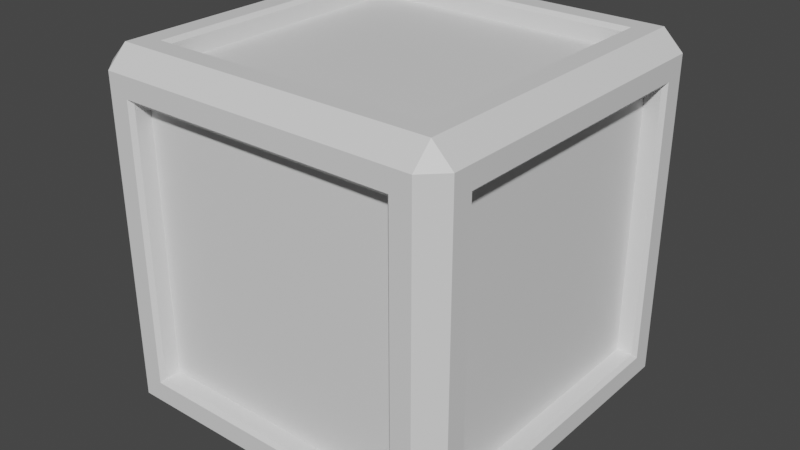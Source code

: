 # Source: folding_cube.blend  (saved by Blender 2.81.16; exported with 4.5.12 LTS)
import bpy
from mathutils import Matrix  # noqa: F401  (used for matrix-valued properties, if any)

bpy.ops.wm.read_factory_settings(use_empty=True)
scene = bpy.context.scene
scene.name = 'Scene'

# ---- collections
col_collection = bpy.data.collections.new('Collection'); scene.collection.children.link(col_collection)

# ---- materials (node trees are filled in below, after node groups)
mat_lambert2 = bpy.data.materials.new('lambert2')
mat_lambert2.use_transparent_shadow = False

# ---- material node trees
mat_lambert2.use_nodes = True; mat_lambert2.node_tree.nodes.clear()
_N = mat_lambert2.node_tree.nodes; _L = mat_lambert2.node_tree.links
n0 = _N.new('ShaderNodeOutputMaterial'); n0.name = 'Material Output'; n0.location = (300, 300)
n1 = _N.new('ShaderNodeBsdfPrincipled'); n1.name = 'Principled BSDF'; n1.location = (10, 300)
n1.distribution = 'GGX'
n1.subsurface_method = 'BURLEY'
n1.inputs[3].default_value = 1.45
n1.inputs[27].default_value = (0.0, 0.0, 0.0, 1.0)
n1.inputs[28].default_value = 1.0
_L.new(n1.outputs[0], n0.inputs[0])
n0.is_active_output = True

# ---- world
world_world = bpy.data.worlds.new('World'); scene.world = world_world
world_world.use_nodes = True; world_world.node_tree.nodes.clear()
_N = world_world.node_tree.nodes; _L = world_world.node_tree.links
n0 = _N.new('ShaderNodeOutputWorld'); n0.name = 'World Output'; n0.location = (300, 300)
n1 = _N.new('ShaderNodeBackground'); n1.name = 'Background'; n1.location = (10, 300)
n1.inputs[0].default_value = (0.05088, 0.05088, 0.05088, 1.0)
_L.new(n1.outputs[0], n0.inputs[0])
n0.is_active_output = True
world_world.color = (0.05088, 0.05088, 0.05088)
world_world.use_sun_shadow = False
world_world.sun_shadow_jitter_overblur = 0.0

# ---- meshes
me_texturecube = bpy.data.meshes.new('texturecube')
me_texturecube.from_pydata([(-37.75, -48.9, 37.75), (-37.75, -48.9, 37.75), (-37.75, -48.9, 37.75), (-37.75, -48.9, 37.75), (-37.75, -44.52, 37.75), (-37.75, -44.52, 37.75), (-37.75, -44.52, 37.75), (-38.85, -50.0, 38.85), (-38.85, -50.0, 38.85), (-38.85, -50.0, 38.85), (-38.85, -50.0, 38.85), (-37.75, -37.75, 44.52), (-37.75, -37.75, 44.52), (-37.75, -37.75, 44.52), (-37.75, -37.75, 48.9), (-37.75, -37.75, 48.9), (-37.75, -37.75, 48.9), (-37.75, -37.75, 48.9), (-44.52, -37.75, 37.75), (-44.52, -37.75, 37.75), (-44.52, -37.75, 37.75), (-38.85, -38.85, 50.0), (-38.85, -38.85, 50.0), (-38.85, -38.85, 50.0), (-38.85, -38.85, 50.0), (-44.5, -50.0, 44.5), (-44.5, -50.0, 44.5), (-44.5, -50.0, 44.5), (-44.5, -50.0, 44.5), (-44.5, -50.0, 44.5), (-44.5, -44.5, 50.0), (-44.5, -44.5, 50.0), (-44.5, -44.5, 50.0), (-44.5, -44.5, 50.0), (-44.5, -44.5, 50.0), (-48.9, -37.75, 37.75), (-48.9, -37.75, 37.75), (-48.9, -37.75, 37.75), (-48.9, -37.75, 37.75), (-50.0, -38.85, 38.85), (-50.0, -38.85, 38.85), (-50.0, -38.85, 38.85), (-50.0, -38.85, 38.85), (-50.0, -44.5, 44.5), (-50.0, -44.5, 44.5), (-50.0, -44.5, 44.5), (-50.0, -44.5, 44.5), (-50.0, -44.5, 44.5), (37.75, -48.9, 37.75), (37.75, -48.9, 37.75), (37.75, -48.9, 37.75), (37.75, -48.9, 37.75), (37.75, -44.52, 37.75), (37.75, -44.52, 37.75), (37.75, -44.52, 37.75), (38.85, -50.0, 38.85), (38.85, -50.0, 38.85), (38.85, -50.0, 38.85), (38.85, -50.0, 38.85), (37.75, -37.75, 44.52), (37.75, -37.75, 44.52), (37.75, -37.75, 44.52), (37.75, -37.75, 48.9), (37.75, -37.75, 48.9), (37.75, -37.75, 48.9), (37.75, -37.75, 48.9), (38.85, -38.85, 50.0), (38.85, -38.85, 50.0), (38.85, -38.85, 50.0), (38.85, -38.85, 50.0), (44.52, -37.75, 37.75), (44.52, -37.75, 37.75), (44.52, -37.75, 37.75), (44.5, -50.0, 44.5), (44.5, -50.0, 44.5), (44.5, -50.0, 44.5), (44.5, -50.0, 44.5), (44.5, -50.0, 44.5), (44.5, -44.5, 50.0), (44.5, -44.5, 50.0), (44.5, -44.5, 50.0), (44.5, -44.5, 50.0), (44.5, -44.5, 50.0), (48.9, -37.75, 37.75), (48.9, -37.75, 37.75), (48.9, -37.75, 37.75), (48.9, -37.75, 37.75), (50.0, -38.85, 38.85), (50.0, -38.85, 38.85), (50.0, -38.85, 38.85), (50.0, -38.85, 38.85), (50.0, -44.5, 44.5), (50.0, -44.5, 44.5), (50.0, -44.5, 44.5), (50.0, -44.5, 44.5), (50.0, -44.5, 44.5), (-37.75, -48.9, -37.75), (-37.75, -48.9, -37.75), (-37.75, -48.9, -37.75), (-37.75, -48.9, -37.75), (-37.75, -44.52, -37.75), (-37.75, -44.52, -37.75), (-37.75, -44.52, -37.75), (-38.85, -50.0, -38.85), (-38.85, -50.0, -38.85), (-38.85, -50.0, -38.85), (-38.85, -50.0, -38.85), (-44.52, -37.75, -37.75), (-44.52, -37.75, -37.75), (-44.52, -37.75, -37.75), (-48.9, -37.75, -37.75), (-48.9, -37.75, -37.75), (-48.9, -37.75, -37.75), (-48.9, -37.75, -37.75), (-37.75, -37.75, -44.52), (-37.75, -37.75, -44.52), (-37.75, -37.75, -44.52), (-50.0, -38.85, -38.85), (-50.0, -38.85, -38.85), (-50.0, -38.85, -38.85), (-50.0, -38.85, -38.85), (37.75, -48.9, -37.75), (37.75, -48.9, -37.75), (37.75, -48.9, -37.75), (37.75, -48.9, -37.75), (37.75, -44.52, -37.75), (37.75, -44.52, -37.75), (37.75, -44.52, -37.75), (-44.5, -50.0, -44.5), (-44.5, -50.0, -44.5), (-44.5, -50.0, -44.5), (-44.5, -50.0, -44.5), (-44.5, -50.0, -44.5), (38.85, -50.0, -38.85), (38.85, -50.0, -38.85), (38.85, -50.0, -38.85), (38.85, -50.0, -38.85), (-37.75, -37.75, -48.9), (-37.75, -37.75, -48.9), (-37.75, -37.75, -48.9), (-37.75, -37.75, -48.9), (-50.0, -44.5, -44.5), (-50.0, -44.5, -44.5), (-50.0, -44.5, -44.5), (-50.0, -44.5, -44.5), (-50.0, -44.5, -44.5), (-38.85, -38.85, -50.0), (-38.85, -38.85, -50.0), (-38.85, -38.85, -50.0), (-38.85, -38.85, -50.0), (44.52, -37.75, -37.75), (44.52, -37.75, -37.75), (44.52, -37.75, -37.75), (37.75, -37.75, -44.52), (37.75, -37.75, -44.52), (37.75, -37.75, -44.52), (-44.5, -44.5, -50.0), (-44.5, -44.5, -50.0), (-44.5, -44.5, -50.0), (-44.5, -44.5, -50.0), (-44.5, -44.5, -50.0), (48.9, -37.75, -37.75), (48.9, -37.75, -37.75), (48.9, -37.75, -37.75), (48.9, -37.75, -37.75), (50.0, -38.85, -38.85), (50.0, -38.85, -38.85), (50.0, -38.85, -38.85), (50.0, -38.85, -38.85), (44.5, -50.0, -44.5), (44.5, -50.0, -44.5), (44.5, -50.0, -44.5), (44.5, -50.0, -44.5), (44.5, -50.0, -44.5), (37.75, -37.75, -48.9), (37.75, -37.75, -48.9), (37.75, -37.75, -48.9), (37.75, -37.75, -48.9), (38.85, -38.85, -50.0), (38.85, -38.85, -50.0), (38.85, -38.85, -50.0), (38.85, -38.85, -50.0), (50.0, -44.5, -44.5), (50.0, -44.5, -44.5), (50.0, -44.5, -44.5), (50.0, -44.5, -44.5), (50.0, -44.5, -44.5), (44.5, -44.5, -50.0), (44.5, -44.5, -50.0), (44.5, -44.5, -50.0), (44.5, -44.5, -50.0), (44.5, -44.5, -50.0), (-37.75, 37.75, 44.52), (-37.75, 37.75, 44.52), (-37.75, 37.75, 44.52), (-37.75, 37.75, 48.9), (-37.75, 37.75, 48.9), (-37.75, 37.75, 48.9), (-37.75, 37.75, 48.9), (-44.52, 37.75, 37.75), (-44.52, 37.75, 37.75), (-44.52, 37.75, 37.75), (-38.85, 38.85, 50.0), (-38.85, 38.85, 50.0), (-38.85, 38.85, 50.0), (-38.85, 38.85, 50.0), (-48.9, 37.75, 37.75), (-48.9, 37.75, 37.75), (-48.9, 37.75, 37.75), (-48.9, 37.75, 37.75), (-50.0, 38.85, 38.85), (-50.0, 38.85, 38.85), (-50.0, 38.85, 38.85), (-50.0, 38.85, 38.85), (-37.75, 44.52, 37.75), (-37.75, 44.52, 37.75), (-37.75, 44.52, 37.75), (37.75, 37.75, 44.52), (37.75, 37.75, 44.52), (37.75, 37.75, 44.52), (37.75, 37.75, 48.9), (37.75, 37.75, 48.9), (37.75, 37.75, 48.9), (37.75, 37.75, 48.9), (44.52, 37.75, 37.75), (44.52, 37.75, 37.75), (44.52, 37.75, 37.75), (38.85, 38.85, 50.0), (38.85, 38.85, 50.0), (38.85, 38.85, 50.0), (38.85, 38.85, 50.0), (-37.75, 48.9, 37.75), (-37.75, 48.9, 37.75), (-37.75, 48.9, 37.75), (-37.75, 48.9, 37.75), (-44.5, 44.5, 50.0), (-44.5, 44.5, 50.0), (-44.5, 44.5, 50.0), (-44.5, 44.5, 50.0), (-44.5, 44.5, 50.0), (-50.0, 44.5, 44.5), (-50.0, 44.5, 44.5), (-50.0, 44.5, 44.5), (-50.0, 44.5, 44.5), (-50.0, 44.5, 44.5), (48.9, 37.75, 37.75), (48.9, 37.75, 37.75), (48.9, 37.75, 37.75), (48.9, 37.75, 37.75), (-38.85, 50.0, 38.85), (-38.85, 50.0, 38.85), (-38.85, 50.0, 38.85), (-38.85, 50.0, 38.85), (37.75, 44.52, 37.75), (37.75, 44.52, 37.75), (37.75, 44.52, 37.75), (50.0, 38.85, 38.85), (50.0, 38.85, 38.85), (50.0, 38.85, 38.85), (50.0, 38.85, 38.85), (-44.5, 50.0, 44.5), (-44.5, 50.0, 44.5), (-44.5, 50.0, 44.5), (-44.5, 50.0, 44.5), (-44.5, 50.0, 44.5), (37.75, 48.9, 37.75), (37.75, 48.9, 37.75), (37.75, 48.9, 37.75), (37.75, 48.9, 37.75), (44.5, 44.5, 50.0), (44.5, 44.5, 50.0), (44.5, 44.5, 50.0), (44.5, 44.5, 50.0), (44.5, 44.5, 50.0), (38.85, 50.0, 38.85), (38.85, 50.0, 38.85), (38.85, 50.0, 38.85), (38.85, 50.0, 38.85), (50.0, 44.5, 44.5), (50.0, 44.5, 44.5), (50.0, 44.5, 44.5), (50.0, 44.5, 44.5), (50.0, 44.5, 44.5), (44.5, 50.0, 44.5), (44.5, 50.0, 44.5), (44.5, 50.0, 44.5), (44.5, 50.0, 44.5), (44.5, 50.0, 44.5), (-44.52, 37.75, -37.75), (-44.52, 37.75, -37.75), (-44.52, 37.75, -37.75), (-48.9, 37.75, -37.75), (-48.9, 37.75, -37.75), (-48.9, 37.75, -37.75), (-48.9, 37.75, -37.75), (-37.75, 37.75, -44.52), (-37.75, 37.75, -44.52), (-37.75, 37.75, -44.52), (-37.75, 44.52, -37.75), (-37.75, 44.52, -37.75), (-37.75, 44.52, -37.75), (-50.0, 38.85, -38.85), (-50.0, 38.85, -38.85), (-50.0, 38.85, -38.85), (-50.0, 38.85, -38.85), (-37.75, 37.75, -48.9), (-37.75, 37.75, -48.9), (-37.75, 37.75, -48.9), (-37.75, 37.75, -48.9), (44.52, 37.75, -37.75), (44.52, 37.75, -37.75), (44.52, 37.75, -37.75), (-38.85, 38.85, -50.0), (-38.85, 38.85, -50.0), (-38.85, 38.85, -50.0), (-38.85, 38.85, -50.0), (-37.75, 48.9, -37.75), (-37.75, 48.9, -37.75), (-37.75, 48.9, -37.75), (-37.75, 48.9, -37.75), (37.75, 37.75, -44.52), (37.75, 37.75, -44.52), (37.75, 37.75, -44.52), (48.9, 37.75, -37.75), (48.9, 37.75, -37.75), (48.9, 37.75, -37.75), (48.9, 37.75, -37.75), (37.75, 44.52, -37.75), (37.75, 44.52, -37.75), (37.75, 44.52, -37.75), (-38.85, 50.0, -38.85), (-38.85, 50.0, -38.85), (-38.85, 50.0, -38.85), (-38.85, 50.0, -38.85), (37.75, 37.75, -48.9), (37.75, 37.75, -48.9), (37.75, 37.75, -48.9), (37.75, 37.75, -48.9), (50.0, 38.85, -38.85), (50.0, 38.85, -38.85), (50.0, 38.85, -38.85), (50.0, 38.85, -38.85), (-50.0, 44.5, -44.5), (-50.0, 44.5, -44.5), (-50.0, 44.5, -44.5), (-50.0, 44.5, -44.5), (-50.0, 44.5, -44.5), (38.85, 38.85, -50.0), (38.85, 38.85, -50.0), (38.85, 38.85, -50.0), (38.85, 38.85, -50.0), (37.75, 48.9, -37.75), (37.75, 48.9, -37.75), (37.75, 48.9, -37.75), (37.75, 48.9, -37.75), (-44.5, 44.5, -50.0), (-44.5, 44.5, -50.0), (-44.5, 44.5, -50.0), (-44.5, 44.5, -50.0), (-44.5, 44.5, -50.0), (-44.5, 50.0, -44.5), (-44.5, 50.0, -44.5), (-44.5, 50.0, -44.5), (-44.5, 50.0, -44.5), (-44.5, 50.0, -44.5), (38.85, 50.0, -38.85), (38.85, 50.0, -38.85), (38.85, 50.0, -38.85), (38.85, 50.0, -38.85), (50.0, 44.5, -44.5), (50.0, 44.5, -44.5), (50.0, 44.5, -44.5), (50.0, 44.5, -44.5), (50.0, 44.5, -44.5), (44.5, 44.5, -50.0), (44.5, 44.5, -50.0), (44.5, 44.5, -50.0), (44.5, 44.5, -50.0), (44.5, 44.5, -50.0), (44.5, 50.0, -44.5), (44.5, 50.0, -44.5), (44.5, 50.0, -44.5), (44.5, 50.0, -44.5), (44.5, 50.0, -44.5)], [], [(49, 0, 4, 54), (48, 58, 7, 1), (74, 26, 10, 55), (30, 25, 76, 81), (16, 62, 59, 13), (33, 80, 66, 23), (68, 64, 14, 24), (101, 127, 52, 5), (3, 97, 100, 6), (103, 99, 2, 8), (27, 131, 105, 9), (28, 32, 46), (29, 47, 142, 128), (113, 36, 19, 107), (144, 45, 41, 119), (40, 38, 112, 117), (11, 61, 217, 193), (123, 50, 53, 125), (122, 135, 56, 51), (171, 73, 57, 136), (91, 79, 77), (196, 17, 12, 194), (95, 75, 172, 186), (85, 163, 150, 72), (21, 15, 197, 203), (37, 208, 200, 18), (235, 31, 22, 202), (165, 162, 83, 87), (93, 184, 167, 90), (98, 121, 126, 102), (35, 42, 212, 209), (133, 124, 96, 106), (44, 34, 239, 241), (43, 243, 211, 39), (109, 20, 199, 290), (129, 170, 134, 104), (65, 222, 218, 60), (63, 67, 230, 223), (82, 273, 229, 69), (247, 84, 71, 224), (132, 157, 189, 169), (176, 140, 115, 155), (89, 86, 248, 259), (70, 151, 311, 225), (78, 94, 280, 270), (278, 92, 88, 256), (174, 178, 149, 137), (191, 159, 148, 179), (145, 158, 130), (297, 321, 153, 114), (220, 195, 192, 219), (293, 111, 108, 289), (221, 228, 205, 198), (173, 187, 182), (118, 110, 292, 304), (138, 306, 295, 116), (272, 237, 204, 227), (342, 141, 120, 303), (313, 305, 139, 146), (232, 265, 253, 216), (343, 356, 156, 143), (160, 359, 312, 147), (214, 254, 328, 300), (164, 325, 309, 152), (262, 238, 269, 284), (207, 294, 288, 201), (276, 268, 234, 249), (336, 175, 154, 322), (161, 166, 340, 324), (206, 213, 302, 291), (260, 286, 274, 251), (335, 348, 180, 177), (185, 371, 338, 168), (244, 346, 301, 210), (318, 231, 215, 298), (375, 190, 181, 349), (376, 372, 183, 188), (240, 236, 264), (326, 246, 226, 310), (250, 233, 317, 333), (242, 263, 363, 345), (323, 339, 258, 245), (361, 261, 252, 332), (267, 354, 327, 255), (373, 279, 257, 341), (287, 271, 282), (266, 277, 366, 353), (283, 380, 367, 275), (308, 337, 320, 296), (285, 281, 369, 382), (351, 319, 299, 329), (347, 334, 307, 314), (352, 365, 330, 316), (355, 377, 350, 315), (379, 360, 331, 368), (358, 364, 381, 378), (344, 362, 357), (374, 383, 370)])
me_texturecube.polygons.foreach_set('use_smooth', [True] * 98)
_k = set([(0, 4), (0, 49), (1, 7), (1, 48), (2, 8), (2, 99), (3, 6), (3, 97), (4, 54), (5, 52), (5, 101), (6, 100), (7, 58), (8, 103), (9, 105), (10, 55), (11, 61), (11, 193), (12, 17), (12, 194), (13, 16), (13, 59), (14, 24), (14, 64), (15, 21), (15, 197), (16, 62), (17, 196), (18, 37), (18, 200), (19, 36), (19, 107), (20, 109), (20, 199), (21, 203), (22, 202), (23, 66), (24, 68), (25, 30), (25, 76), (26, 74), (27, 131), (28, 32), (28, 46), (29, 47), (29, 128), (30, 81), (31, 235), (32, 46), (33, 80), (34, 44), (34, 239), (35, 42), (35, 209), (36, 113), (37, 208), (38, 40), (38, 112), (39, 211), (40, 117), (41, 119), (42, 212), (43, 243), (44, 241), (45, 144), (47, 142), (48, 58), (49, 54), (50, 53), (50, 123), (51, 56), (51, 122), (52, 127), (53, 125), (56, 135), (57, 136), (59, 62), (60, 65), (60, 218), (61, 217), (63, 67), (63, 223), (64, 68), (65, 222), (67, 230), (69, 229), (70, 151), (70, 225), (71, 84), (71, 224), (72, 85), (72, 150), (73, 171), (75, 95), (75, 172), (76, 81), (77, 79), (77, 91), (78, 94), (78, 270), (79, 91), (82, 273), (83, 87), (83, 162), (84, 247), (85, 163), (86, 89), (86, 248), (87, 165), (88, 256), (89, 259), (90, 167), (92, 278), (93, 184), (94, 280), (95, 186), (96, 106), (96, 124), (97, 100), (98, 102), (98, 121), (99, 103), (101, 127), (102, 126), (104, 134), (106, 133), (107, 113), (108, 111), (108, 289), (109, 290), (110, 118), (110, 292), (111, 293), (112, 117), (114, 153), (114, 297), (115, 140), (115, 155), (116, 138), (116, 295), (118, 304), (120, 303), (121, 126), (122, 135), (123, 125), (124, 133), (128, 142), (129, 170), (130, 145), (130, 158), (132, 157), (132, 169), (137, 149), (137, 174), (138, 306), (139, 146), (139, 305), (140, 176), (141, 342), (143, 156), (143, 343), (145, 158), (146, 313), (147, 312), (148, 179), (149, 178), (150, 163), (151, 311), (152, 164), (152, 309), (153, 321), (154, 175), (154, 322), (155, 176), (156, 356), (157, 189), (159, 191), (160, 359), (161, 166), (161, 324), (162, 165), (164, 325), (166, 340), (168, 338), (169, 189), (172, 186), (173, 182), (173, 187), (174, 178), (175, 336), (177, 180), (177, 335), (180, 348), (181, 349), (182, 187), (183, 188), (183, 372), (185, 371), (188, 376), (190, 375), (192, 195), (192, 219), (193, 217), (194, 196), (195, 220), (197, 203), (198, 205), (198, 221), (199, 290), (200, 208), (201, 207), (201, 288), (204, 227), (205, 228), (206, 213), (206, 291), (207, 294), (209, 212), (210, 301), (213, 302), (214, 254), (214, 300), (215, 231), (215, 298), (216, 232), (216, 253), (218, 222), (219, 220), (221, 228), (223, 230), (224, 247), (225, 311), (226, 246), (226, 310), (231, 318), (232, 265), (233, 250), (233, 317), (234, 249), (234, 268), (236, 240), (236, 264), (237, 272), (238, 262), (238, 269), (239, 241), (240, 264), (242, 263), (242, 345), (244, 346), (245, 258), (245, 323), (246, 326), (248, 259), (249, 276), (250, 333), (251, 274), (252, 332), (253, 265), (254, 328), (255, 267), (255, 327), (257, 341), (258, 339), (260, 286), (261, 361), (262, 284), (263, 363), (266, 277), (266, 353), (267, 354), (268, 276), (269, 284), (270, 280), (271, 282), (271, 287), (275, 367), (277, 366), (279, 373), (281, 285), (281, 369), (282, 287), (283, 380), (285, 382), (288, 294), (289, 293), (291, 302), (292, 304), (295, 306), (296, 308), (296, 320), (297, 321), (298, 318), (299, 319), (299, 329), (300, 328), (305, 313), (307, 314), (307, 334), (308, 337), (309, 325), (310, 326), (314, 347), (315, 350), (316, 330), (316, 352), (317, 333), (319, 351), (320, 337), (322, 336), (323, 339), (324, 340), (327, 354), (329, 351), (330, 365), (331, 368), (334, 347), (335, 348), (343, 356), (344, 357), (344, 362), (345, 363), (352, 365), (353, 366), (355, 377), (357, 362), (358, 364), (358, 378), (360, 379), (364, 381), (369, 382), (370, 374), (370, 383), (372, 376), (374, 383), (378, 381)])
me_texturecube.attributes.new('sharp_edge', 'BOOLEAN', 'EDGE').data.foreach_set('value', [ (min(e.vertices), max(e.vertices)) in _k for e in me_texturecube.edges])
_uv = me_texturecube.uv_layers.new(name='UVMap')
_uv.uv.foreach_set('vector', [0.3145, 0.7926, 0.3145, 0.961, 0.3048, 0.961, 0.3048, 0.7926, 0.0957, 0.2353, 0.09815, 0.2329, 0.09815, 0.4061, 0.0957, 0.4037, 0.1108, 0.2203, 0.1108, 0.4187, 0.09815, 0.4061, 0.09815, 0.2329, 0.123, 0.4187, 0.1108, 0.4187, 0.1108, 0.2203, 0.123, 0.2203, 0.1875, 0.9601, 0.1875, 0.7917, 0.1973, 0.7917, 0.1973, 0.9601, 0.04677, 0.2036, 0.04677, 0.005103, 0.05938, 0.01771, 0.05938, 0.191, 0.1851, 0.7893, 0.1875, 0.7917, 0.1875, 0.9601, 0.1851, 0.9625, 0.3806, 0.0408, 0.6735, 0.0408, 0.6735, 0.3337, 0.3806, 0.3337, 0.04805, 0.9607, 0.04805, 0.7924, 0.05783, 0.7924, 0.05783, 0.9607, 0.04561, 0.7899, 0.04805, 0.7924, 0.04805, 0.9607, 0.04561, 0.9632, 0.1235, 0.2038, 0.1235, 0.00534, 0.1361, 0.01795, 0.1361, 0.1912, 0.2647, 0.2177, 0.277, 0.2054, 0.277, 0.2177, 0.2647, 0.2177, 0.277, 0.2177, 0.277, 0.4161, 0.2647, 0.4161, 0.2405, 0.961, 0.2405, 0.7926, 0.2503, 0.7926, 0.2503, 0.961, 0.277, 0.4161, 0.277, 0.2177, 0.2896, 0.2303, 0.2896, 0.4035, 0.2896, 0.2303, 0.2921, 0.2327, 0.2921, 0.4011, 0.2896, 0.4035, 0.6932, 0.3655, 0.986, 0.3655, 0.986, 0.6584, 0.6932, 0.6584, 0.03216, 0.9607, 0.03216, 0.7924, 0.04194, 0.7924, 0.04194, 0.9607, 0.03216, 0.9607, 0.02972, 0.9632, 0.02972, 0.7899, 0.03216, 0.7924, 0.1569, 0.004364, 0.1569, 0.2028, 0.1443, 0.1902, 0.1443, 0.01697, 0.2966, 0.4217, 0.2966, 0.434, 0.2844, 0.4217, 0.1569, 0.9601, 0.1569, 0.7917, 0.1667, 0.7917, 0.1667, 0.9601, 0.3077, 0.4217, 0.2954, 0.4217, 0.2954, 0.2233, 0.3077, 0.2233, 0.3017, 0.7926, 0.3017, 0.961, 0.2919, 0.961, 0.2919, 0.7926, 0.1545, 0.7893, 0.1569, 0.7917, 0.1569, 0.9601, 0.1545, 0.9625, 0.2277, 0.961, 0.2277, 0.7926, 0.2375, 0.7926, 0.2375, 0.961, 0.02726, 0.2045, 0.02726, 0.006027, 0.03987, 0.01864, 0.03987, 0.1919, 0.3203, 0.2359, 0.3227, 0.2383, 0.3227, 0.4067, 0.3203, 0.4091, 0.3077, 0.4217, 0.3077, 0.2233, 0.3203, 0.2359, 0.3203, 0.4091, 0.3176, 0.961, 0.3176, 0.7926, 0.3274, 0.7926, 0.3274, 0.961, 0.2325, 0.232, 0.235, 0.2296, 0.235, 0.4028, 0.2325, 0.4004, 0.3222, 0.0195, 0.3247, 0.02195, 0.3247, 0.1903, 0.3222, 0.1927, 0.2476, 0.2169, 0.2599, 0.2169, 0.2599, 0.4154, 0.2476, 0.4154, 0.2476, 0.2169, 0.2476, 0.4154, 0.235, 0.4028, 0.235, 0.2296, 0.6938, 0.6772, 0.9866, 0.6772, 0.9866, 0.97, 0.6938, 0.97, 0.3096, 0.2054, 0.3096, 0.006894, 0.3222, 0.0195, 0.3222, 0.1927, 0.1796, 0.7917, 0.1796, 0.9601, 0.1698, 0.9601, 0.1698, 0.7917, 0.1796, 0.7917, 0.182, 0.7893, 0.182, 0.9625, 0.1796, 0.9601, 0.08, 0.00362, 0.08, 0.2021, 0.06739, 0.1895, 0.06739, 0.01623, 0.2632, 0.7926, 0.2632, 0.961, 0.2534, 0.961, 0.2534, 0.7926, 0.3096, 0.2054, 0.2973, 0.2054, 0.2973, 0.006894, 0.3096, 0.006894, 0.02346, 0.7924, 0.02346, 0.9607, 0.01368, 0.9607, 0.01368, 0.7924, 0.1903, 0.229, 0.1928, 0.2314, 0.1928, 0.3998, 0.1903, 0.4023, 0.3817, 0.9651, 0.3817, 0.6722, 0.6746, 0.6722, 0.6746, 0.9651, 0.1655, 0.2164, 0.1777, 0.2164, 0.1777, 0.4149, 0.1655, 0.4149, 0.1777, 0.4149, 0.1777, 0.2164, 0.1903, 0.229, 0.1903, 0.4023, 0.02346, 0.7924, 0.0259, 0.7899, 0.0259, 0.9632, 0.02346, 0.9607, 0.2378, 0.003562, 0.2378, 0.202, 0.2252, 0.1894, 0.2252, 0.01617, 0.277, 0.4161, 0.277, 0.4284, 0.2647, 0.4161, 0.6919, 0.04577, 0.9847, 0.04577, 0.9847, 0.3386, 0.6919, 0.3386, 0.149, 0.7917, 0.149, 0.9601, 0.1392, 0.9601, 0.1392, 0.7917, 0.202, 0.961, 0.202, 0.7926, 0.2118, 0.7926, 0.2118, 0.961, 0.149, 0.7917, 0.1514, 0.7893, 0.1514, 0.9625, 0.149, 0.9601, 0.2954, 0.2233, 0.3077, 0.211, 0.3077, 0.2233, 0.3575, 0.01616, 0.36, 0.0186, 0.36, 0.187, 0.3575, 0.1894, 0.07255, 0.7917, 0.07255, 0.9601, 0.06277, 0.9601, 0.06277, 0.7917, 0.1004, 0.002208, 0.1004, 0.2007, 0.08775, 0.1881, 0.08775, 0.01482, 0.3449, 0.202, 0.3449, 0.003552, 0.3575, 0.01616, 0.3575, 0.1894, 0.07499, 0.9625, 0.07255, 0.9601, 0.07255, 0.7917, 0.07499, 0.7893, 0.3433, 0.9604, 0.3433, 0.792, 0.3531, 0.792, 0.3531, 0.9604, 0.3449, 0.202, 0.3326, 0.202, 0.3326, 0.003552, 0.3449, 0.003552, 0.1649, 0.2018, 0.1649, 0.003318, 0.1775, 0.01593, 0.1775, 0.1892, 0.382, 0.3606, 0.6748, 0.3606, 0.6748, 0.6534, 0.382, 0.6534, 0.2889, 0.7926, 0.2889, 0.961, 0.2791, 0.961, 0.2791, 0.7926, 0.07424, 0.4147, 0.06197, 0.4147, 0.06197, 0.2162, 0.07424, 0.2162, 0.2149, 0.961, 0.2149, 0.7926, 0.2246, 0.7926, 0.2246, 0.961, 0.08684, 0.2288, 0.08929, 0.2313, 0.08929, 0.3996, 0.08684, 0.4021, 0.0805, 0.9601, 0.0805, 0.7917, 0.09028, 0.7917, 0.09028, 0.9601, 0.1988, 0.2295, 0.2012, 0.227, 0.2012, 0.4003, 0.1988, 0.3979, 0.2645, 0.02376, 0.267, 0.02132, 0.267, 0.1946, 0.2645, 0.1921, 0.07424, 0.4147, 0.07424, 0.2162, 0.08684, 0.2288, 0.08684, 0.4021, 0.0805, 0.9601, 0.07806, 0.9625, 0.07806, 0.7893, 0.0805, 0.7917, 0.2138, 0.2144, 0.2138, 0.4129, 0.2012, 0.4003, 0.2012, 0.227, 0.2796, 0.008708, 0.2796, 0.2072, 0.267, 0.1946, 0.267, 0.02132, 0.1184, 0.7917, 0.1184, 0.9601, 0.1086, 0.9601, 0.1086, 0.7917, 0.2173, 0.002849, 0.2173, 0.2013, 0.2047, 0.1887, 0.2047, 0.01546, 0.2261, 0.4129, 0.2138, 0.4129, 0.2138, 0.2144, 0.2261, 0.2144, 0.2476, 0.4154, 0.2599, 0.4154, 0.2476, 0.4277, 0.276, 0.7926, 0.276, 0.961, 0.2662, 0.961, 0.2662, 0.7926, 0.1209, 0.9625, 0.1184, 0.9601, 0.1184, 0.7917, 0.1209, 0.7893, 0.2796, 0.008708, 0.2919, 0.008708, 0.2919, 0.2072, 0.2796, 0.2072, 0.1559, 0.4034, 0.1534, 0.4058, 0.1534, 0.2326, 0.1559, 0.235, 0.1057, 0.1995, 0.1057, 0.001016, 0.1183, 0.01362, 0.1183, 0.1869, 0.1337, 0.7917, 0.1337, 0.9601, 0.1239, 0.9601, 0.1239, 0.7917, 0.1408, 0.4184, 0.1408, 0.2199, 0.1534, 0.2326, 0.1534, 0.4058, 0.1787, 0.4261, 0.1665, 0.4138, 0.1787, 0.4138, 0.1337, 0.7917, 0.1361, 0.7893, 0.1361, 0.9625, 0.1337, 0.9601, 0.2578, 0.003749, 0.2578, 0.2022, 0.2451, 0.1896, 0.2451, 0.01636, 0.09579, 0.9601, 0.09579, 0.7917, 0.1056, 0.7917, 0.1056, 0.9601, 0.1285, 0.2199, 0.1408, 0.2199, 0.1408, 0.4184, 0.1285, 0.4184, 0.3402, 0.7926, 0.3402, 0.961, 0.3305, 0.961, 0.3305, 0.7926, 0.09335, 0.7893, 0.09579, 0.7917, 0.09579, 0.9601, 0.09335, 0.9625, 0.02897, 0.2307, 0.03141, 0.2282, 0.03141, 0.4015, 0.02897, 0.399, 0.185, 0.2, 0.185, 0.001507, 0.1976, 0.01412, 0.1976, 0.1874, 0.04402, 0.2156, 0.04402, 0.4141, 0.03141, 0.4015, 0.03141, 0.2282, 0.05628, 0.4141, 0.04402, 0.4141, 0.04402, 0.2156, 0.05628, 0.2156, 0.3449, 0.202, 0.3449, 0.2143, 0.3326, 0.202, 0.2261, 0.4129, 0.2138, 0.4252, 0.2138, 0.4129])
me_texturecube.materials.append(mat_lambert2)
me_texturecube.use_remesh_fix_poles = True
me_texturecube.use_remesh_preserve_attributes = False
me_texturecube.use_mirror_vertex_groups = False
me_texturecube.update()
me_texturecube.normals_split_custom_set([tuple(v) for v in zip(*[iter([0.0, 0.0, -1.0, 0.0, 0.0, -1.0, 0.0, 0.0, -1.0, 0.0, 0.0, -1.0, 0.0, -0.7071, -0.7071, 0.0, -0.7071, -0.7071, 0.0, -0.7071, -0.7071, 0.0, -0.7071, -0.7071, 0.0, -1.0, 0.0, 0.0, -1.0, 0.0, 0.0, -1.0, 0.0, 0.0, -1.0, 0.0, 0.0, -0.7071, 0.7071, 0.0, -0.7071, 0.7071, 0.0, -0.7071, 0.7071, 0.0, -0.7071, 0.7071, 0.0, 1.0, 0.0, 0.0, 1.0, 0.0, 0.0, 1.0, 0.0, 0.0, 1.0, 0.0, 0.0, 0.0, 1.0, 0.0, 0.0, 1.0, 0.0, 0.0, 1.0, 0.0, 0.0, 1.0, 0.0, 0.7071, 0.7071, 0.0, 0.7071, 0.7071, 0.0, 0.7071, 0.7071, 0.0, 0.7071, 0.7071, 0.0, -1.0, 0.0, 0.0, -1.0, 0.0, 0.0, -1.0, 0.0, 0.0, -1.0, 0.0, 1.0, 0.0, 0.0, 1.0, 0.0, 0.0, 1.0, 0.0, 0.0, 1.0, 0.0, 0.0, 0.7071, -0.7071, 0.0, 0.7071, -0.7071, 0.0, 0.7071, -0.7071, 0.0, 0.7071, -0.7071, 0.0, 0.0, -1.0, 0.0, 0.0, -1.0, 0.0, 0.0, -1.0, 0.0, 0.0, -1.0, 0.0, -0.5774, -0.5773, 0.5774, -0.5774, -0.5773, 0.5774, -0.5774, -0.5773, 0.5774, -0.7071, -0.7071, 0.0, -0.7071, -0.7071, 0.0, -0.7071, -0.7071, 0.0, -0.7071, -0.7071, 0.0, 0.0, 1.0, 0.0, 0.0, 1.0, 0.0, 0.0, 1.0, 0.0, 0.0, 1.0, 0.0, -1.0, 0.0, 0.0, -1.0, 0.0, 0.0, -1.0, 0.0, 0.0, -1.0, 0.0, 0.0, -0.7071, 0.7071, 0.0, -0.7071, 0.7071, 0.0, -0.7071, 0.7071, 0.0, -0.7071, 0.7071, 0.0, 0.0, 0.0, 1.0, 0.0, 0.0, 1.0, 0.0, 0.0, 1.0, 0.0, 0.0, 1.0, -1.0, 0.0, 0.0, -1.0, 0.0, 0.0, -1.0, 0.0, 0.0, -1.0, 0.0, 0.0, -0.7071, -0.7071, 0.0, -0.7071, -0.7071, 0.0, -0.7071, -0.7071, 0.0, -0.7071, -0.7071, 0.0, 0.0, -1.0, 0.0, 0.0, -1.0, 0.0, 0.0, -1.0, 0.0, 0.0, -1.0, 0.0, 0.5774, -0.5774, 0.5774, 0.5774, -0.5774, 0.5774, 0.5774, -0.5774, 0.5774, 1.0, 0.0, 0.0, 1.0, 0.0, 0.0, 1.0, 0.0, 0.0, 1.0, 0.0, 0.0, 0.7071, -0.7071, 0.0, 0.7071, -0.7071, 0.0, 0.7071, -0.7071, 0.0, 0.7071, -0.7071, 0.0, 0.0, 1.0, 0.0, 0.0, 1.0, 0.0, 0.0, 1.0, 0.0, 0.0, 1.0, 0.0, 0.7071, 0.0, 0.7071, 0.7071, 0.0, 0.7071, 0.7071, 0.0, 0.7071, 0.7071, 0.0, 0.7071, 0.0, 0.0, -1.0, 0.0, 0.0, -1.0, 0.0, 0.0, -1.0, 0.0, 0.0, -1.0, -1.036e-06, 0.0, 1.0, -1.036e-06, 0.0, 1.0, -1.036e-06, 0.0, 1.0, -1.036e-06, 0.0, 1.0, 0.7071, 0.7071, 0.0, 0.7071, 0.7071, 0.0, 0.7071, 0.7071, 0.0, 0.7071, 0.7071, 0.0, 1.0, -5.181e-07, 0.0, 1.0, -5.181e-07, 0.0, 1.0, -5.181e-07, 0.0, 1.0, -5.181e-07, 0.0, 0.0, 0.0, 1.0, 0.0, 0.0, 1.0, 0.0, 0.0, 1.0, 0.0, 0.0, 1.0, -0.7071, 0.0, -0.7071, -0.7071, 0.0, -0.7071, -0.7071, 0.0, -0.7071, -0.7071, 0.0, -0.7071, 0.0, -0.7071, 0.7071, 0.0, -0.7071, 0.7071, 0.0, -0.7071, 0.7071, 0.0, -0.7071, 0.7071, -0.7071, 0.0, 0.7071, -0.7071, 0.0, 0.7071, -0.7071, 0.0, 0.7071, -0.7071, 0.0, 0.7071, -1.0, 0.0, 0.0, -1.0, 0.0, 0.0, -1.0, 0.0, 0.0, -1.0, 0.0, 0.0, -1.0, 0.0, 0.0, -1.0, 0.0, 0.0, -1.0, 0.0, 0.0, -1.0, 0.0, 0.0, 0.0, -1.0, -5.181e-07, 0.0, -1.0, -5.181e-07, 0.0, -1.0, -5.181e-07, 0.0, -1.0, -5.181e-07, -1.0, 0.0, 0.0, -1.0, 0.0, 0.0, -1.0, 0.0, 0.0, -1.0, 0.0, 0.0, -0.7071, 0.0, 0.7071, -0.7071, 0.0, 0.7071, -0.7071, 0.0, 0.7071, -0.7071, 0.0, 0.7071, 1.036e-06, 0.0, 1.0, 1.036e-06, 0.0, 1.0, 1.036e-06, 0.0, 1.0, 1.036e-06, 0.0, 1.0, 0.0, 0.0, -1.0, 0.0, 0.0, -1.0, 0.0, 0.0, -1.0, 0.0, 0.0, -1.0, 0.0, -0.7071, -0.7071, 0.0, -0.7071, -0.7071, 0.0, -0.7071, -0.7071, 0.0, -0.7071, -0.7071, 0.0, 1.0, 0.0, 0.0, 1.0, 0.0, 0.0, 1.0, 0.0, 0.0, 1.0, 0.0, 0.7071, 0.0, -0.7071, 0.7071, 0.0, -0.7071, 0.7071, 0.0, -0.7071, 0.7071, 0.0, -0.7071, 1.0, 0.0, 0.0, 1.0, 0.0, 0.0, 1.0, 0.0, 0.0, 1.0, 0.0, 0.0, 0.7071, 0.0, 0.7071, 0.7071, 0.0, 0.7071, 0.7071, 0.0, 0.7071, 0.7071, 0.0, 0.7071, 1.0, 0.0, 0.0, 1.0, 0.0, 0.0, 1.0, 0.0, 0.0, 1.0, 0.0, 0.0, 0.0, 0.7071, -0.7071, 0.0, 0.7071, -0.7071, 0.0, 0.7071, -0.7071, 0.0, 0.7071, -0.7071, 0.0, 0.0, -1.0, 0.0, 0.0, -1.0, 0.0, 0.0, -1.0, 0.0, 0.0, -1.0, -0.5774, -0.5773, -0.5774, -0.5774, -0.5773, -0.5774, -0.5774, -0.5773, -0.5774, 0.0, 0.0, -1.0, 0.0, 0.0, -1.0, 0.0, 0.0, -1.0, 0.0, 0.0, -1.0, 0.0, -1.0, 0.0, 0.0, -1.0, 0.0, 0.0, -1.0, 0.0, 0.0, -1.0, 0.0, 0.0, 0.0, 1.0, 0.0, 0.0, 1.0, 0.0, 0.0, 1.0, 0.0, 0.0, 1.0, 0.0, -0.7071, 0.7071, 0.0, -0.7071, 0.7071, 0.0, -0.7071, 0.7071, 0.0, -0.7071, 0.7071, 0.5774, -0.5774, -0.5774, 0.5774, -0.5774, -0.5774, 0.5774, -0.5774, -0.5774, -0.7071, 0.0, 0.7071, -0.7071, 0.0, 0.7071, -0.7071, 0.0, 0.7071, -0.7071, 0.0, 0.7071, 1.0, 0.0, 0.0, 1.0, 0.0, 0.0, 1.0, 0.0, 0.0, 1.0, 0.0, 0.0, 0.0, 0.0, 1.0, 0.0, 0.0, 1.0, 0.0, 0.0, 1.0, 0.0, 0.0, 1.0, -1.0, 0.0, 0.0, -1.0, 0.0, 0.0, -1.0, 0.0, 0.0, -1.0, 0.0, 0.0, 0.7071, 0.0, -0.7071, 0.7071, 0.0, -0.7071, 0.7071, 0.0, -0.7071, 0.7071, 0.0, -0.7071, 0.0, 0.0, -1.0, 0.0, 0.0, -1.0, 0.0, 0.0, -1.0, 0.0, 0.0, -1.0, -0.7071, 0.0, -0.7071, -0.7071, 0.0, -0.7071, -0.7071, 0.0, -0.7071, -0.7071, 0.0, -0.7071, -1.036e-06, 0.0, -1.0, -1.036e-06, 0.0, -1.0, -1.036e-06, 0.0, -1.0, -1.036e-06, 0.0, -1.0, 0.0, 1.0, 0.0, 0.0, 1.0, 0.0, 0.0, 1.0, 0.0, 0.0, 1.0, 0.0, 0.0, 0.0, 1.0, 0.0, 0.0, 1.0, 0.0, 0.0, 1.0, 0.0, 0.0, 1.0, 0.0, 0.7071, 0.7071, 0.0, 0.7071, 0.7071, 0.0, 0.7071, 0.7071, 0.0, 0.7071, 0.7071, 0.0, -1.0, 0.0, 0.0, -1.0, 0.0, 0.0, -1.0, 0.0, 0.0, -1.0, 0.0, 0.0, 0.7071, -0.7071, 0.0, 0.7071, -0.7071, 0.0, 0.7071, -0.7071, 0.0, 0.7071, -0.7071, -1.0, 0.0, 0.0, -1.0, 0.0, 0.0, -1.0, 0.0, 0.0, -1.0, 0.0, 0.0, 0.7071, 0.0, 0.7071, 0.7071, 0.0, 0.7071, 0.7071, 0.0, 0.7071, 0.7071, 0.0, 0.7071, -0.7071, -0.7071, 0.0, -0.7071, -0.7071, 0.0, -0.7071, -0.7071, 0.0, -0.7071, -0.7071, 0.0, 0.0, 1.0, 5.181e-07, 0.0, 1.0, 5.181e-07, 0.0, 1.0, 5.181e-07, 0.0, 1.0, 5.181e-07, -0.7071, 0.0, -0.7071, -0.7071, 0.0, -0.7071, -0.7071, 0.0, -0.7071, -0.7071, 0.0, -0.7071, 1.0, 0.0, 0.0, 1.0, 0.0, 0.0, 1.0, 0.0, 0.0, 1.0, 0.0, 0.0, -1.0, 0.0, 0.0, -1.0, 0.0, 0.0, -1.0, 0.0, 0.0, -1.0, 0.0, 0.0, 1.0, 0.0, 0.0, 1.0, 0.0, 0.0, 1.0, 0.0, 0.0, 1.0, 0.0, 0.0, 1.036e-06, 0.0, -1.0, 1.036e-06, 0.0, -1.0, 1.036e-06, 0.0, -1.0, 1.036e-06, 0.0, -1.0, 0.7071, 0.0, -0.7071, 0.7071, 0.0, -0.7071, 0.7071, 0.0, -0.7071, 0.7071, 0.0, -0.7071, -0.5774, 0.5773, 0.5774, -0.5774, 0.5773, 0.5774, -0.5774, 0.5773, 0.5774, 0.0, -1.0, 0.0, 0.0, -1.0, 0.0, 0.0, -1.0, 0.0, 0.0, -1.0, 0.0, 0.7071, 0.7071, 0.0, 0.7071, 0.7071, 0.0, 0.7071, 0.7071, 0.0, 0.7071, 0.7071, 0.0, -0.7071, 0.7071, 0.0, -0.7071, 0.7071, 0.0, -0.7071, 0.7071, 0.0, -0.7071, 0.7071, 0.0, 0.7071, -0.7071, 0.0, 0.7071, -0.7071, 0.0, 0.7071, -0.7071, 0.0, 0.7071, -0.7071, 0.0, 0.0, 1.0, 0.0, 0.0, 1.0, 0.0, 0.0, 1.0, 0.0, 0.0, 1.0, 0.0, -1.0, 0.0, 0.0, -1.0, 0.0, 0.0, -1.0, 0.0, 0.0, -1.0, 0.0, 0.0, 1.0, 5.181e-07, 0.0, 1.0, 5.181e-07, 0.0, 1.0, 5.181e-07, 0.0, 1.0, 5.181e-07, 0.0, 0.5774, 0.5774, 0.5774, 0.5774, 0.5774, 0.5774, 0.5774, 0.5774, 0.5774, -0.7071, 0.7071, 0.0, -0.7071, 0.7071, 0.0, -0.7071, 0.7071, 0.0, -0.7071, 0.7071, 0.0, 0.0, 1.0, 0.0, 0.0, 1.0, 0.0, 0.0, 1.0, 0.0, 0.0, 1.0, 0.0, 0.0, -1.0, 0.0, 0.0, -1.0, 0.0, 0.0, -1.0, 0.0, 0.0, -1.0, 0.0, 0.7071, 0.7071, 0.0, 0.7071, 0.7071, 0.0, 0.7071, 0.7071, 0.0, 0.7071, 0.7071, 0.0, 0.0, 0.0, 1.0, 0.0, 0.0, 1.0, 0.0, 0.0, 1.0, 0.0, 0.0, 1.0, 0.0, -0.7071, -0.7071, 0.0, -0.7071, -0.7071, 0.0, -0.7071, -0.7071, 0.0, -0.7071, -0.7071, 0.0, 0.7071, 0.7071, 0.0, 0.7071, 0.7071, 0.0, 0.7071, 0.7071, 0.0, 0.7071, 0.7071, 0.0, 0.0, -1.0, 0.0, 0.0, -1.0, 0.0, 0.0, -1.0, 0.0, 0.0, -1.0, 0.0, 1.0, 0.0, 0.0, 1.0, 0.0, 0.0, 1.0, 0.0, 0.0, 1.0, 0.0, 0.0, 0.7071, -0.7071, 0.0, 0.7071, -0.7071, 0.0, 0.7071, -0.7071, 0.0, 0.7071, -0.7071, -0.5774, 0.5773, -0.5774, -0.5774, 0.5773, -0.5774, -0.5774, 0.5773, -0.5774, 0.5774, 0.5774, -0.5774, 0.5774, 0.5774, -0.5774, 0.5774, 0.5774, -0.5774])] * 3)])
arm_arm = bpy.data.armatures.new('arm')  # bones are not reproduced

# ---- objects
ob_rig_texturecube = bpy.data.objects.new('rig_texturecube', arm_arm)
ob_texturecube = bpy.data.objects.new('texturecube', me_texturecube)

# ---- transforms, parenting, visibility, modifiers, constraints
ob_rig_texturecube.location = (-1.171, -9.391e-09, 11.78)
ob_rig_texturecube.rotation_euler = (1.571, -0.0, 0.0)
ob_rig_texturecube.scale = (0.2363, 0.2363, 0.2363)
ob_rig_texturecube.show_in_front = True
ob_rig_texturecube.lineart.crease_threshold = 0.0
ob_texturecube.location = (-1.171, -9.391e-09, 11.78)
ob_texturecube.rotation_euler = (1.571, -0.0, 0.0)
ob_texturecube.scale = (0.2363, 0.2363, 0.2363)
ob_texturecube.lineart.crease_threshold = 0.0
_vg = ob_texturecube.vertex_groups.new(name='bone.001')
_vg.add([0, 4, 49, 54], 1.0, 'REPLACE')
_vg = ob_texturecube.vertex_groups.new(name='bone.002')
_vg.add([1, 7, 48, 58], 1.0, 'REPLACE')
_vg = ob_texturecube.vertex_groups.new(name='bone.003')
_vg.add([10, 26, 55, 74], 1.0, 'REPLACE')
_vg = ob_texturecube.vertex_groups.new(name='bone.004')
_vg.add([25, 30, 76, 81], 1.0, 'REPLACE')
_vg = ob_texturecube.vertex_groups.new(name='bone.005')
_vg.add([13, 16, 59, 62], 1.0, 'REPLACE')
_vg = ob_texturecube.vertex_groups.new(name='bone.006')
_vg.add([23, 33, 66, 80], 1.0, 'REPLACE')
_vg = ob_texturecube.vertex_groups.new(name='bone.007')
_vg.add([14, 24, 64, 68], 1.0, 'REPLACE')
_vg = ob_texturecube.vertex_groups.new(name='bone.008')
_vg.add([5, 52, 101, 127], 1.0, 'REPLACE')
_vg = ob_texturecube.vertex_groups.new(name='bone.009')
_vg.add([3, 6, 97, 100], 1.0, 'REPLACE')
_vg = ob_texturecube.vertex_groups.new(name='bone.010')
_vg.add([2, 8, 99, 103], 1.0, 'REPLACE')
_vg = ob_texturecube.vertex_groups.new(name='bone.011')
_vg.add([9, 27, 105, 131], 1.0, 'REPLACE')
_vg = ob_texturecube.vertex_groups.new(name='bone.012')
_vg.add([28, 32, 46], 1.0, 'REPLACE')
_vg = ob_texturecube.vertex_groups.new(name='bone.013')
_vg.add([29, 47, 128, 142], 1.0, 'REPLACE')
_vg = ob_texturecube.vertex_groups.new(name='bone.014')
_vg.add([19, 36, 107, 113], 1.0, 'REPLACE')
_vg = ob_texturecube.vertex_groups.new(name='bone.015')
_vg.add([41, 45, 119, 144], 1.0, 'REPLACE')
_vg = ob_texturecube.vertex_groups.new(name='bone.016')
_vg.add([38, 40, 112, 117], 1.0, 'REPLACE')
_vg = ob_texturecube.vertex_groups.new(name='bone.017')
_vg.add([11, 61, 193, 217], 1.0, 'REPLACE')
_vg = ob_texturecube.vertex_groups.new(name='bone.018')
_vg.add([50, 53, 123, 125], 1.0, 'REPLACE')
_vg = ob_texturecube.vertex_groups.new(name='bone.019')
_vg.add([51, 56, 122, 135], 1.0, 'REPLACE')
_vg = ob_texturecube.vertex_groups.new(name='bone.020')
_vg.add([57, 73, 136, 171], 1.0, 'REPLACE')
_vg = ob_texturecube.vertex_groups.new(name='bone.021')
_vg.add([77, 79, 91], 1.0, 'REPLACE')
_vg = ob_texturecube.vertex_groups.new(name='bone.022')
_vg.add([12, 17, 194, 196], 1.0, 'REPLACE')
_vg = ob_texturecube.vertex_groups.new(name='bone.023')
_vg.add([75, 95, 172, 186], 1.0, 'REPLACE')
_vg = ob_texturecube.vertex_groups.new(name='bone.024')
_vg.add([72, 85, 150, 163], 1.0, 'REPLACE')
_vg = ob_texturecube.vertex_groups.new(name='bone.025')
_vg.add([15, 21, 197, 203], 1.0, 'REPLACE')
_vg = ob_texturecube.vertex_groups.new(name='bone.026')
_vg.add([18, 37, 200, 208], 1.0, 'REPLACE')
_vg = ob_texturecube.vertex_groups.new(name='bone.027')
_vg.add([22, 31, 202, 235], 1.0, 'REPLACE')
_vg = ob_texturecube.vertex_groups.new(name='bone.028')
_vg.add([83, 87, 162, 165], 1.0, 'REPLACE')
_vg = ob_texturecube.vertex_groups.new(name='bone.029')
_vg.add([90, 93, 167, 184], 1.0, 'REPLACE')
_vg = ob_texturecube.vertex_groups.new(name='bone.030')
_vg.add([98, 102, 121, 126], 1.0, 'REPLACE')
_vg = ob_texturecube.vertex_groups.new(name='bone.031')
_vg.add([35, 42, 209, 212], 1.0, 'REPLACE')
_vg = ob_texturecube.vertex_groups.new(name='bone.032')
_vg.add([96, 106, 124, 133], 1.0, 'REPLACE')
_vg = ob_texturecube.vertex_groups.new(name='bone.033')
_vg.add([34, 44, 239, 241], 1.0, 'REPLACE')
_vg = ob_texturecube.vertex_groups.new(name='bone.034')
_vg.add([39, 43, 211, 243], 1.0, 'REPLACE')
_vg = ob_texturecube.vertex_groups.new(name='bone.035')
_vg.add([20, 109, 199, 290], 1.0, 'REPLACE')
_vg = ob_texturecube.vertex_groups.new(name='bone.036')
_vg.add([104, 129, 134, 170], 1.0, 'REPLACE')
_vg = ob_texturecube.vertex_groups.new(name='bone.037')
_vg.add([60, 65, 218, 222], 1.0, 'REPLACE')
_vg = ob_texturecube.vertex_groups.new(name='bone.038')
_vg.add([63, 67, 223, 230], 1.0, 'REPLACE')
_vg = ob_texturecube.vertex_groups.new(name='bone.039')
_vg.add([69, 82, 229, 273], 1.0, 'REPLACE')
_vg = ob_texturecube.vertex_groups.new(name='bone.040')
_vg.add([71, 84, 224, 247], 1.0, 'REPLACE')
_vg = ob_texturecube.vertex_groups.new(name='bone.041')
_vg.add([132, 157, 169, 189], 1.0, 'REPLACE')
_vg = ob_texturecube.vertex_groups.new(name='bone.042')
_vg.add([115, 140, 155, 176], 1.0, 'REPLACE')
_vg = ob_texturecube.vertex_groups.new(name='bone.043')
_vg.add([86, 89, 248, 259], 1.0, 'REPLACE')
_vg = ob_texturecube.vertex_groups.new(name='bone.044')
_vg.add([70, 151, 225, 311], 1.0, 'REPLACE')
_vg = ob_texturecube.vertex_groups.new(name='bone.045')
_vg.add([78, 94, 270, 280], 1.0, 'REPLACE')
_vg = ob_texturecube.vertex_groups.new(name='bone.046')
_vg.add([88, 92, 256, 278], 1.0, 'REPLACE')
_vg = ob_texturecube.vertex_groups.new(name='bone.047')
_vg.add([137, 149, 174, 178], 1.0, 'REPLACE')
_vg = ob_texturecube.vertex_groups.new(name='bone.048')
_vg.add([148, 159, 179, 191], 1.0, 'REPLACE')
_vg = ob_texturecube.vertex_groups.new(name='bone.049')
_vg.add([130, 145, 158], 1.0, 'REPLACE')
_vg = ob_texturecube.vertex_groups.new(name='bone.050')
_vg.add([114, 153, 297, 321], 1.0, 'REPLACE')
_vg = ob_texturecube.vertex_groups.new(name='bone.051')
_vg.add([192, 195, 219, 220], 1.0, 'REPLACE')
_vg = ob_texturecube.vertex_groups.new(name='bone.052')
_vg.add([108, 111, 289, 293], 1.0, 'REPLACE')
_vg = ob_texturecube.vertex_groups.new(name='bone.053')
_vg.add([198, 205, 221, 228], 1.0, 'REPLACE')
_vg = ob_texturecube.vertex_groups.new(name='bone.054')
_vg.add([173, 182, 187], 1.0, 'REPLACE')
_vg = ob_texturecube.vertex_groups.new(name='bone.055')
_vg.add([110, 118, 292, 304], 1.0, 'REPLACE')
_vg = ob_texturecube.vertex_groups.new(name='bone.056')
_vg.add([116, 138, 295, 306], 1.0, 'REPLACE')
_vg = ob_texturecube.vertex_groups.new(name='bone.057')
_vg.add([204, 227, 237, 272], 1.0, 'REPLACE')
_vg = ob_texturecube.vertex_groups.new(name='bone.058')
_vg.add([120, 141, 303, 342], 1.0, 'REPLACE')
_vg = ob_texturecube.vertex_groups.new(name='bone.059')
_vg.add([139, 146, 305, 313], 1.0, 'REPLACE')
_vg = ob_texturecube.vertex_groups.new(name='bone.060')
_vg.add([216, 232, 253, 265], 1.0, 'REPLACE')
_vg = ob_texturecube.vertex_groups.new(name='bone.061')
_vg.add([143, 156, 343, 356], 1.0, 'REPLACE')
_vg = ob_texturecube.vertex_groups.new(name='bone.062')
_vg.add([147, 160, 312, 359], 1.0, 'REPLACE')
_vg = ob_texturecube.vertex_groups.new(name='bone.063')
_vg.add([214, 254, 300, 328], 1.0, 'REPLACE')
_vg = ob_texturecube.vertex_groups.new(name='bone.064')
_vg.add([152, 164, 309, 325], 1.0, 'REPLACE')
_vg = ob_texturecube.vertex_groups.new(name='bone.065')
_vg.add([238, 262, 269, 284], 1.0, 'REPLACE')
_vg = ob_texturecube.vertex_groups.new(name='bone.066')
_vg.add([201, 207, 288, 294], 1.0, 'REPLACE')
_vg = ob_texturecube.vertex_groups.new(name='bone.067')
_vg.add([234, 249, 268, 276], 1.0, 'REPLACE')
_vg = ob_texturecube.vertex_groups.new(name='bone.068')
_vg.add([154, 175, 322, 336], 1.0, 'REPLACE')
_vg = ob_texturecube.vertex_groups.new(name='bone.069')
_vg.add([161, 166, 324, 340], 1.0, 'REPLACE')
_vg = ob_texturecube.vertex_groups.new(name='bone.070')
_vg.add([206, 213, 291, 302], 1.0, 'REPLACE')
_vg = ob_texturecube.vertex_groups.new(name='bone.071')
_vg.add([251, 260, 274, 286], 1.0, 'REPLACE')
_vg = ob_texturecube.vertex_groups.new(name='bone.072')
_vg.add([177, 180, 335, 348], 1.0, 'REPLACE')
_vg = ob_texturecube.vertex_groups.new(name='bone.073')
_vg.add([168, 185, 338, 371], 1.0, 'REPLACE')
_vg = ob_texturecube.vertex_groups.new(name='bone.074')
_vg.add([210, 244, 301, 346], 1.0, 'REPLACE')
_vg = ob_texturecube.vertex_groups.new(name='bone.075')
_vg.add([215, 231, 298, 318], 1.0, 'REPLACE')
_vg = ob_texturecube.vertex_groups.new(name='bone.076')
_vg.add([181, 190, 349, 375], 1.0, 'REPLACE')
_vg = ob_texturecube.vertex_groups.new(name='bone.077')
_vg.add([183, 188, 372, 376], 1.0, 'REPLACE')
_vg = ob_texturecube.vertex_groups.new(name='bone.078')
_vg.add([236, 240, 264], 1.0, 'REPLACE')
_vg = ob_texturecube.vertex_groups.new(name='bone.079')
_vg.add([226, 246, 310, 326], 1.0, 'REPLACE')
_vg = ob_texturecube.vertex_groups.new(name='bone.080')
_vg.add([233, 250, 317, 333], 1.0, 'REPLACE')
_vg = ob_texturecube.vertex_groups.new(name='bone.081')
_vg.add([242, 263, 345, 363], 1.0, 'REPLACE')
_vg = ob_texturecube.vertex_groups.new(name='bone.082')
_vg.add([245, 258, 323, 339], 1.0, 'REPLACE')
_vg = ob_texturecube.vertex_groups.new(name='bone.083')
_vg.add([252, 261, 332, 361], 1.0, 'REPLACE')
_vg = ob_texturecube.vertex_groups.new(name='bone.084')
_vg.add([255, 267, 327, 354], 1.0, 'REPLACE')
_vg = ob_texturecube.vertex_groups.new(name='bone.085')
_vg.add([257, 279, 341, 373], 1.0, 'REPLACE')
_vg = ob_texturecube.vertex_groups.new(name='bone.086')
_vg.add([271, 282, 287], 1.0, 'REPLACE')
_vg = ob_texturecube.vertex_groups.new(name='bone.087')
_vg.add([266, 277, 353, 366], 1.0, 'REPLACE')
_vg = ob_texturecube.vertex_groups.new(name='bone.088')
_vg.add([275, 283, 367, 380], 1.0, 'REPLACE')
_vg = ob_texturecube.vertex_groups.new(name='bone.089')
_vg.add([296, 308, 320, 337], 1.0, 'REPLACE')
_vg = ob_texturecube.vertex_groups.new(name='bone.090')
_vg.add([281, 285, 369, 382], 1.0, 'REPLACE')
_vg = ob_texturecube.vertex_groups.new(name='bone.091')
_vg.add([299, 319, 329, 351], 1.0, 'REPLACE')
_vg = ob_texturecube.vertex_groups.new(name='bone.092')
_vg.add([307, 314, 334, 347], 1.0, 'REPLACE')
_vg = ob_texturecube.vertex_groups.new(name='bone.093')
_vg.add([316, 330, 352, 365], 1.0, 'REPLACE')
_vg = ob_texturecube.vertex_groups.new(name='bone.094')
_vg.add([315, 350, 355, 377], 1.0, 'REPLACE')
_vg = ob_texturecube.vertex_groups.new(name='bone.095')
_vg.add([331, 360, 368, 379], 1.0, 'REPLACE')
_vg = ob_texturecube.vertex_groups.new(name='bone.096')
_vg.add([358, 364, 378, 381], 1.0, 'REPLACE')
_vg = ob_texturecube.vertex_groups.new(name='bone.097')
_vg.add([344, 357, 362], 1.0, 'REPLACE')
_vg = ob_texturecube.vertex_groups.new(name='bone.098')
_vg.add([370, 374, 383], 1.0, 'REPLACE')
_m = ob_texturecube.modifiers.new('UnFold', 'ARMATURE')
_m.object = ob_rig_texturecube

# ---- collection membership
scene.collection.objects.link(ob_rig_texturecube)
col_collection.objects.link(ob_texturecube)

# ---- scene / render settings (as saved in the file)
scene.frame_start = 1; scene.frame_end = 250; scene.frame_set(0)
scene.render.engine = 'BLENDER_EEVEE_NEXT'
scene.cycles.use_denoising = False
scene.cycles.samples = 128
scene.cycles.sampling_pattern = 'TABULATED_SOBOL'
scene.cycles.use_adaptive_sampling = False
scene.cycles.use_light_tree = False
scene.view_settings.view_transform = 'Filmic'
bpy.context.view_layer.update()

# ---- added for rendering (the .blend has no active camera and no usable light): camera, sun
cam_auto = bpy.data.cameras.new('AutoCamera')
cam_auto.lens = 50.0
cam_auto.sensor_width = 36.0
cam_auto.clip_end = 1000.0
ob_auto_camera = bpy.data.objects.new('AutoCamera', cam_auto)
scene.collection.objects.link(ob_auto_camera)
ob_auto_camera.location = (36.7016, -45.4477, 42.0749)
ob_auto_camera.rotation_euler = (1.09748, -7.21219e-08, 0.694738)
scene.camera = ob_auto_camera
light_auto_sun = bpy.data.lights.new('AutoSun', 'SUN')
light_auto_sun.energy = 3.0
light_auto_sun.angle = 0.0523599
ob_auto_sun = bpy.data.objects.new('AutoSun', light_auto_sun)
scene.collection.objects.link(ob_auto_sun)
ob_auto_sun.rotation_euler = (0.872665, 0.174533, 0.523599)
bpy.context.view_layer.update()

